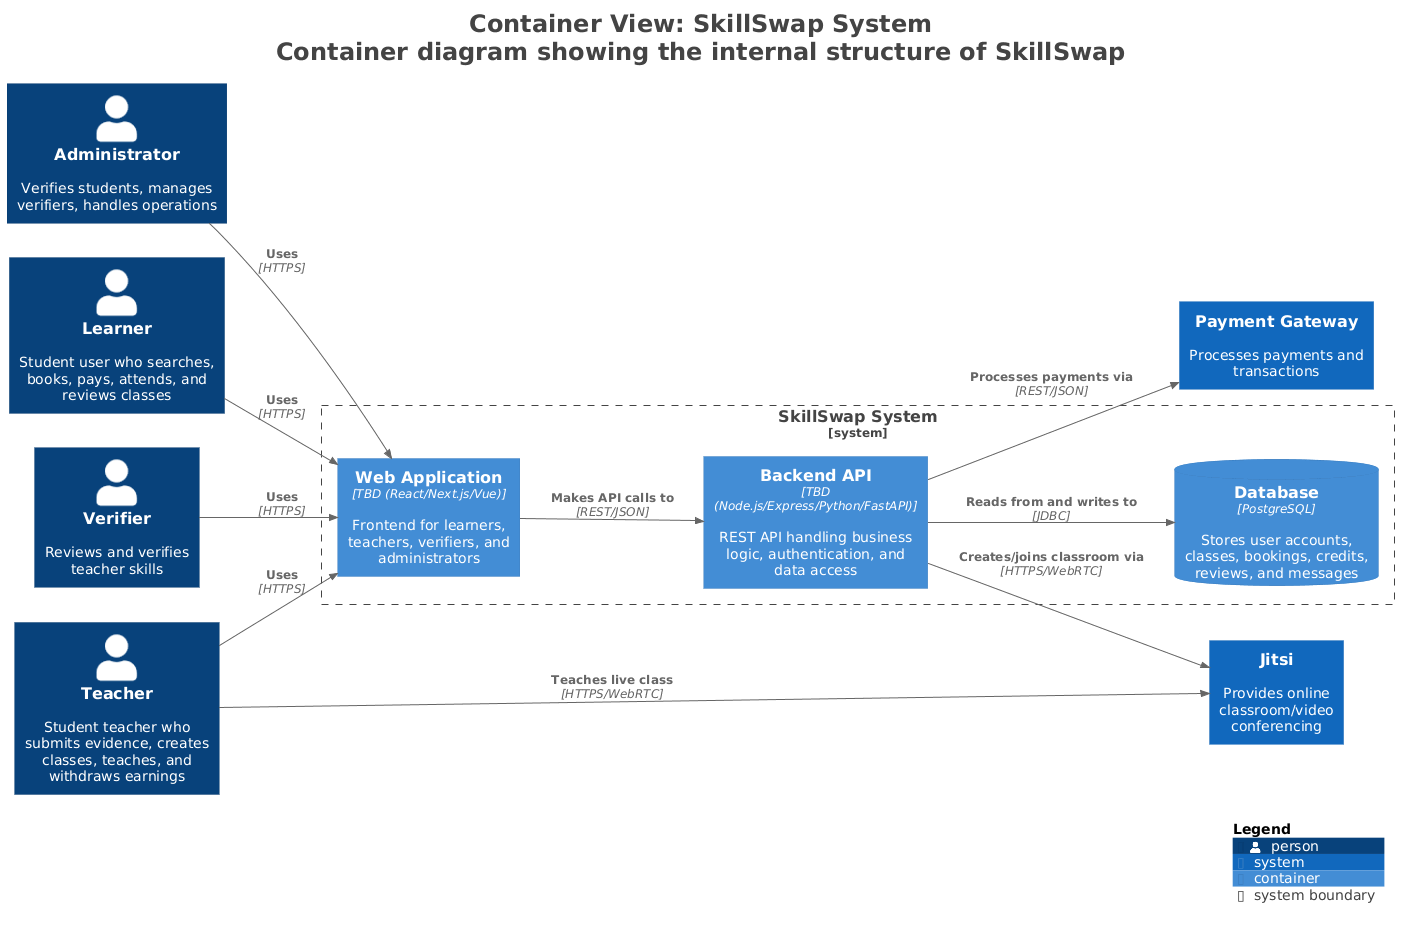

The diagram above was rendered by PlantUML. Its source (embedded in the PNG):
@startuml
title <size:24>Container View: SkillSwap System</size>\n<size:24>Container diagram showing the internal structure of SkillSwap</size>

set separator none
left to right direction

<style>
  root {
    BackgroundColor: #ffffff
    FontColor: #444444
  }
</style>

!include <C4/C4>
!include <C4/C4_Context>
!include <C4/C4_Container>

Person(Learner, "Learner", $descr="Student user who searches, books, pays, attends, and reviews classes", $tags="", $link="")
Person(Teacher, "Teacher", $descr="Student teacher who submits evidence, creates classes, teaches, and withdraws earnings", $tags="", $link="")
Person(Verifier, "Verifier", $descr="Reviews and verifies teacher skills", $tags="", $link="")
Person(Administrator, "Administrator", $descr="Verifies students, manages verifiers, handles operations", $tags="", $link="")
System(PaymentGateway, "Payment Gateway", $descr="Processes payments and transactions", $tags="", $link="")
System(Jitsi, "Jitsi", $descr="Provides online classroom/video conferencing", $tags="", $link="")

System_Boundary("SkillSwapSystem_boundary", "SkillSwap System", $tags="") {
  Container(SkillSwapSystem.WebApplication, "Web Application", $techn="TBD (React/Next.js/Vue)", $descr="Frontend for learners, teachers, verifiers, and administrators", $tags="", $link="")
  Container(SkillSwapSystem.BackendAPI, "Backend API", $techn="TBD (Node.js/Express/Python/FastAPI)", $descr="REST API handling business logic, authentication, and data access", $tags="", $link="")
  ContainerDb(SkillSwapSystem.Database, "Database", $techn="PostgreSQL", $descr="Stores user accounts, classes, bookings, credits, reviews, and messages", $tags="", $link="")
}

Rel(Learner, SkillSwapSystem.WebApplication, "Uses", $techn="HTTPS", $tags="", $link="")
Rel(Teacher, SkillSwapSystem.WebApplication, "Uses", $techn="HTTPS", $tags="", $link="")
Rel(Verifier, SkillSwapSystem.WebApplication, "Uses", $techn="HTTPS", $tags="", $link="")
Rel(Administrator, SkillSwapSystem.WebApplication, "Uses", $techn="HTTPS", $tags="", $link="")
Rel(Teacher, Jitsi, "Teaches live class", $techn="HTTPS/WebRTC", $tags="", $link="")
Rel(SkillSwapSystem.WebApplication, SkillSwapSystem.BackendAPI, "Makes API calls to", $techn="REST/JSON", $tags="", $link="")
Rel(SkillSwapSystem.BackendAPI, SkillSwapSystem.Database, "Reads from and writes to", $techn="JDBC", $tags="", $link="")
Rel(SkillSwapSystem.BackendAPI, PaymentGateway, "Processes payments via", $techn="REST/JSON", $tags="", $link="")
Rel(SkillSwapSystem.BackendAPI, Jitsi, "Creates/joins classroom via", $techn="HTTPS/WebRTC", $tags="", $link="")

SHOW_LEGEND(true)
hide stereotypes
@enduml